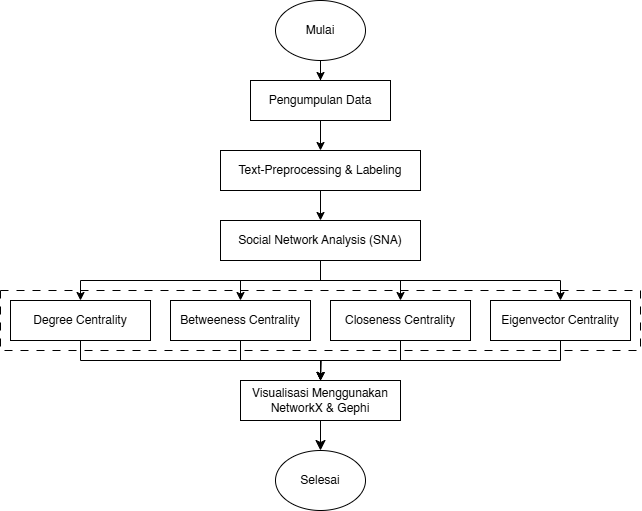

The diagram above was exported from draw.io. Its source (the exported page's mxGraphModel, read from the mxfile embedded in the PNG):
<mxGraphModel dx="798" dy="1245" grid="1" gridSize="10" guides="1" tooltips="1" connect="1" arrows="1" fold="1" page="1" pageScale="1" pageWidth="850" pageHeight="1100" math="0" shadow="0">
  <root>
    <mxCell id="0" />
    <mxCell id="1" parent="0" />
    <mxCell id="iVDocBIs6roW5xFNMESb-14" value="" style="rounded=0;whiteSpace=wrap;html=1;strokeColor=default;dashed=1;dashPattern=8 8;strokeWidth=1;" parent="1" vertex="1">
      <mxGeometry x="50" y="300" width="640" height="60" as="geometry" />
    </mxCell>
    <mxCell id="0kQnh-7dT_0HHA1HAjg3-8" value="" style="edgeStyle=orthogonalEdgeStyle;rounded=0;orthogonalLoop=1;jettySize=auto;html=1;" parent="1" source="0kQnh-7dT_0HHA1HAjg3-1" target="0kQnh-7dT_0HHA1HAjg3-7" edge="1">
      <mxGeometry relative="1" as="geometry" />
    </mxCell>
    <mxCell id="0kQnh-7dT_0HHA1HAjg3-1" value="Pengumpulan Data" style="rounded=0;whiteSpace=wrap;html=1;" parent="1" vertex="1">
      <mxGeometry x="300" y="90" width="140" height="40" as="geometry" />
    </mxCell>
    <mxCell id="0kQnh-7dT_0HHA1HAjg3-3" value="" style="edgeStyle=orthogonalEdgeStyle;rounded=0;orthogonalLoop=1;jettySize=auto;html=1;" parent="1" source="0kQnh-7dT_0HHA1HAjg3-2" target="0kQnh-7dT_0HHA1HAjg3-1" edge="1">
      <mxGeometry relative="1" as="geometry" />
    </mxCell>
    <mxCell id="0kQnh-7dT_0HHA1HAjg3-2" value="Mulai" style="ellipse;whiteSpace=wrap;html=1;" parent="1" vertex="1">
      <mxGeometry x="325" y="10" width="90" height="60" as="geometry" />
    </mxCell>
    <mxCell id="0kQnh-7dT_0HHA1HAjg3-11" value="" style="edgeStyle=orthogonalEdgeStyle;rounded=0;orthogonalLoop=1;jettySize=auto;html=1;" parent="1" source="0kQnh-7dT_0HHA1HAjg3-7" target="0kQnh-7dT_0HHA1HAjg3-10" edge="1">
      <mxGeometry relative="1" as="geometry" />
    </mxCell>
    <mxCell id="0kQnh-7dT_0HHA1HAjg3-7" value="Text-Preprocessing &amp;amp; Labeling" style="whiteSpace=wrap;html=1;rounded=0;" parent="1" vertex="1">
      <mxGeometry x="270" y="160" width="200" height="40" as="geometry" />
    </mxCell>
    <mxCell id="BXkQOfwI2EjpUsbXuT3q-5" style="edgeStyle=orthogonalEdgeStyle;rounded=0;orthogonalLoop=1;jettySize=auto;html=1;exitX=0.5;exitY=1;exitDx=0;exitDy=0;entryX=0.5;entryY=0;entryDx=0;entryDy=0;" edge="1" parent="1" source="0kQnh-7dT_0HHA1HAjg3-10" target="iVDocBIs6roW5xFNMESb-9">
      <mxGeometry relative="1" as="geometry">
        <Array as="points">
          <mxPoint x="370" y="290" />
          <mxPoint x="130" y="290" />
        </Array>
      </mxGeometry>
    </mxCell>
    <mxCell id="BXkQOfwI2EjpUsbXuT3q-6" style="edgeStyle=orthogonalEdgeStyle;rounded=0;orthogonalLoop=1;jettySize=auto;html=1;exitX=0.5;exitY=1;exitDx=0;exitDy=0;entryX=0.5;entryY=0;entryDx=0;entryDy=0;" edge="1" parent="1" source="0kQnh-7dT_0HHA1HAjg3-10" target="BXkQOfwI2EjpUsbXuT3q-2">
      <mxGeometry relative="1" as="geometry" />
    </mxCell>
    <mxCell id="BXkQOfwI2EjpUsbXuT3q-7" style="edgeStyle=orthogonalEdgeStyle;rounded=0;orthogonalLoop=1;jettySize=auto;html=1;exitX=0.5;exitY=1;exitDx=0;exitDy=0;entryX=0.5;entryY=0;entryDx=0;entryDy=0;" edge="1" parent="1" source="0kQnh-7dT_0HHA1HAjg3-10" target="BXkQOfwI2EjpUsbXuT3q-3">
      <mxGeometry relative="1" as="geometry" />
    </mxCell>
    <mxCell id="BXkQOfwI2EjpUsbXuT3q-8" style="edgeStyle=orthogonalEdgeStyle;rounded=0;orthogonalLoop=1;jettySize=auto;html=1;exitX=0.5;exitY=1;exitDx=0;exitDy=0;entryX=0.5;entryY=0;entryDx=0;entryDy=0;" edge="1" parent="1" source="0kQnh-7dT_0HHA1HAjg3-10" target="BXkQOfwI2EjpUsbXuT3q-4">
      <mxGeometry relative="1" as="geometry" />
    </mxCell>
    <mxCell id="0kQnh-7dT_0HHA1HAjg3-10" value="Social Network Analysis (SNA)" style="whiteSpace=wrap;html=1;rounded=0;" parent="1" vertex="1">
      <mxGeometry x="270" y="230" width="200" height="40" as="geometry" />
    </mxCell>
    <mxCell id="0kQnh-7dT_0HHA1HAjg3-22" style="edgeStyle=orthogonalEdgeStyle;rounded=0;orthogonalLoop=1;jettySize=auto;html=1;exitX=0.5;exitY=1;exitDx=0;exitDy=0;entryX=0.5;entryY=0;entryDx=0;entryDy=0;" parent="1" edge="1">
      <mxGeometry relative="1" as="geometry">
        <mxPoint x="99.99999999999994" y="340" as="sourcePoint" />
      </mxGeometry>
    </mxCell>
    <mxCell id="0kQnh-7dT_0HHA1HAjg3-23" style="edgeStyle=orthogonalEdgeStyle;rounded=0;orthogonalLoop=1;jettySize=auto;html=1;exitX=0.5;exitY=1;exitDx=0;exitDy=0;entryX=0.5;entryY=0;entryDx=0;entryDy=0;" parent="1" edge="1">
      <mxGeometry relative="1" as="geometry">
        <mxPoint x="99.99999999999994" y="420" as="targetPoint" />
      </mxGeometry>
    </mxCell>
    <mxCell id="0kQnh-7dT_0HHA1HAjg3-24" style="edgeStyle=orthogonalEdgeStyle;rounded=0;orthogonalLoop=1;jettySize=auto;html=1;exitX=0.5;exitY=1;exitDx=0;exitDy=0;entryX=0.5;entryY=0;entryDx=0;entryDy=0;" parent="1" edge="1">
      <mxGeometry relative="1" as="geometry">
        <mxPoint x="99.99999999999994" y="480" as="targetPoint" />
      </mxGeometry>
    </mxCell>
    <mxCell id="0kQnh-7dT_0HHA1HAjg3-29" value="Selesai" style="ellipse;whiteSpace=wrap;html=1;" parent="1" vertex="1">
      <mxGeometry x="325" y="460" width="90" height="60" as="geometry" />
    </mxCell>
    <mxCell id="iVDocBIs6roW5xFNMESb-13" style="edgeStyle=none;curved=1;rounded=0;orthogonalLoop=1;jettySize=auto;html=1;exitX=0.5;exitY=1;exitDx=0;exitDy=0;entryX=0.5;entryY=0;entryDx=0;entryDy=0;fontSize=12;startSize=8;endSize=8;" parent="1" source="iVDocBIs6roW5xFNMESb-1" target="0kQnh-7dT_0HHA1HAjg3-29" edge="1">
      <mxGeometry relative="1" as="geometry">
        <mxPoint x="380" y="500" as="sourcePoint" />
      </mxGeometry>
    </mxCell>
    <mxCell id="iVDocBIs6roW5xFNMESb-1" value="Visualisasi Menggunakan NetworkX &amp;amp; Gephi" style="whiteSpace=wrap;html=1;rounded=0;" parent="1" vertex="1">
      <mxGeometry x="290" y="390" width="160" height="40" as="geometry" />
    </mxCell>
    <mxCell id="BXkQOfwI2EjpUsbXuT3q-9" style="edgeStyle=orthogonalEdgeStyle;rounded=0;orthogonalLoop=1;jettySize=auto;html=1;exitX=0.5;exitY=1;exitDx=0;exitDy=0;entryX=0.5;entryY=0;entryDx=0;entryDy=0;" edge="1" parent="1" source="iVDocBIs6roW5xFNMESb-9" target="iVDocBIs6roW5xFNMESb-1">
      <mxGeometry relative="1" as="geometry">
        <Array as="points">
          <mxPoint x="130" y="370" />
          <mxPoint x="370" y="370" />
        </Array>
      </mxGeometry>
    </mxCell>
    <mxCell id="iVDocBIs6roW5xFNMESb-9" value="Degree Centrality" style="whiteSpace=wrap;html=1;rounded=0;" parent="1" vertex="1">
      <mxGeometry x="60" y="310" width="140" height="40" as="geometry" />
    </mxCell>
    <mxCell id="BXkQOfwI2EjpUsbXuT3q-10" style="edgeStyle=orthogonalEdgeStyle;rounded=0;orthogonalLoop=1;jettySize=auto;html=1;exitX=0.5;exitY=1;exitDx=0;exitDy=0;entryX=0.5;entryY=0;entryDx=0;entryDy=0;" edge="1" parent="1" source="BXkQOfwI2EjpUsbXuT3q-2" target="iVDocBIs6roW5xFNMESb-1">
      <mxGeometry relative="1" as="geometry" />
    </mxCell>
    <mxCell id="BXkQOfwI2EjpUsbXuT3q-2" value="Betweeness Centrality" style="whiteSpace=wrap;html=1;rounded=0;" vertex="1" parent="1">
      <mxGeometry x="220" y="310" width="140" height="40" as="geometry" />
    </mxCell>
    <mxCell id="BXkQOfwI2EjpUsbXuT3q-11" style="edgeStyle=orthogonalEdgeStyle;rounded=0;orthogonalLoop=1;jettySize=auto;html=1;exitX=0.5;exitY=1;exitDx=0;exitDy=0;" edge="1" parent="1" source="BXkQOfwI2EjpUsbXuT3q-3">
      <mxGeometry relative="1" as="geometry">
        <mxPoint x="370" y="390" as="targetPoint" />
      </mxGeometry>
    </mxCell>
    <mxCell id="BXkQOfwI2EjpUsbXuT3q-3" value="Closeness Centrality" style="whiteSpace=wrap;html=1;rounded=0;" vertex="1" parent="1">
      <mxGeometry x="380" y="310" width="140" height="40" as="geometry" />
    </mxCell>
    <mxCell id="BXkQOfwI2EjpUsbXuT3q-12" style="edgeStyle=orthogonalEdgeStyle;rounded=0;orthogonalLoop=1;jettySize=auto;html=1;exitX=0.5;exitY=1;exitDx=0;exitDy=0;" edge="1" parent="1" source="BXkQOfwI2EjpUsbXuT3q-4">
      <mxGeometry relative="1" as="geometry">
        <mxPoint x="370" y="390" as="targetPoint" />
      </mxGeometry>
    </mxCell>
    <mxCell id="BXkQOfwI2EjpUsbXuT3q-4" value="Eigenvector Centrality" style="whiteSpace=wrap;html=1;rounded=0;" vertex="1" parent="1">
      <mxGeometry x="540" y="310" width="140" height="40" as="geometry" />
    </mxCell>
  </root>
</mxGraphModel>